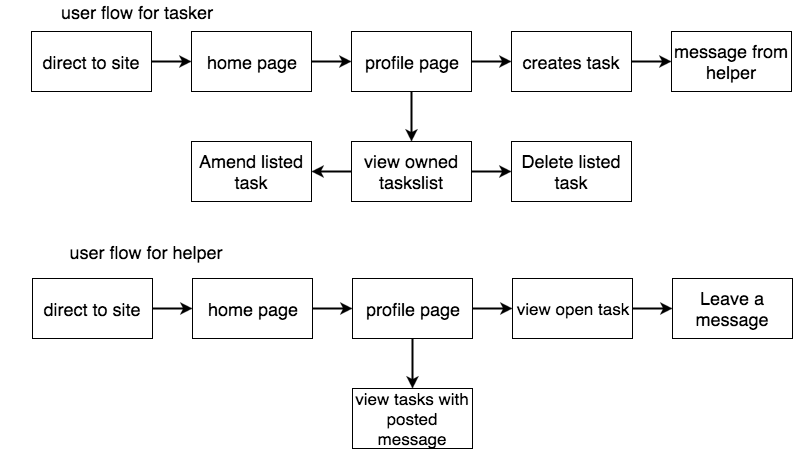

The diagram above was exported from draw.io. Its source (the exported page's mxGraphModel, read from the mxfile embedded in the PNG):
<mxGraphModel dx="790" dy="520" grid="1" gridSize="10" guides="1" tooltips="1" connect="1" arrows="1" fold="1" page="1" pageScale="1" pageWidth="850" pageHeight="1100" background="#ffffff" math="0" shadow="0">
  <root>
    <mxCell id="0" />
    <mxCell id="1" parent="0" />
    <mxCell id="3e3b5aa4e86ad51e-1" value="direct to site" style="whiteSpace=wrap;html=1;fontSize=18;align=center;" vertex="1" parent="1">
      <mxGeometry x="40" y="70" width="120" height="60" as="geometry" />
    </mxCell>
    <mxCell id="3e3b5aa4e86ad51e-2" value="home page" style="whiteSpace=wrap;html=1;fontSize=18;align=center;" vertex="1" parent="1">
      <mxGeometry x="200" y="70" width="120" height="60" as="geometry" />
    </mxCell>
    <mxCell id="3e3b5aa4e86ad51e-3" value="profile page" style="whiteSpace=wrap;html=1;fontSize=18;align=center;" vertex="1" parent="1">
      <mxGeometry x="360" y="70" width="120" height="60" as="geometry" />
    </mxCell>
    <mxCell id="3e3b5aa4e86ad51e-4" value="" style="endArrow=classic;html=1;strokeColor=#000000;strokeWidth=2;fontSize=27;exitX=1;exitY=0.5;entryX=0;entryY=0.5;align=center;" edge="1" parent="1" source="3e3b5aa4e86ad51e-1" target="3e3b5aa4e86ad51e-2">
      <mxGeometry width="50" height="50" relative="1" as="geometry">
        <mxPoint x="10" y="90" as="sourcePoint" />
        <mxPoint x="60" y="40" as="targetPoint" />
        <Array as="points" />
      </mxGeometry>
    </mxCell>
    <mxCell id="3e3b5aa4e86ad51e-5" value="creates task" style="whiteSpace=wrap;html=1;fontSize=18;align=center;" vertex="1" parent="1">
      <mxGeometry x="520" y="70" width="120" height="60" as="geometry" />
    </mxCell>
    <mxCell id="3e3b5aa4e86ad51e-6" value="user flow for tasker" style="text;html=1;strokeColor=none;fillColor=none;align=center;verticalAlign=middle;whiteSpace=wrap;fontSize=18;" vertex="1" parent="1">
      <mxGeometry x="10" y="40" width="270" height="20" as="geometry" />
    </mxCell>
    <mxCell id="3e3b5aa4e86ad51e-7" value="view owned taskslist" style="whiteSpace=wrap;html=1;fontSize=18;align=center;" vertex="1" parent="1">
      <mxGeometry x="360" y="180" width="120" height="60" as="geometry" />
    </mxCell>
    <mxCell id="3e3b5aa4e86ad51e-8" value="" style="endArrow=classic;html=1;strokeColor=#000000;strokeWidth=2;fontSize=27;exitX=1;exitY=0.5;entryX=0;entryY=0.5;align=center;" edge="1" parent="1" source="3e3b5aa4e86ad51e-2" target="3e3b5aa4e86ad51e-3">
      <mxGeometry x="170" y="110" width="50" height="50" as="geometry">
        <mxPoint x="170" y="110" as="sourcePoint" />
        <mxPoint x="210" y="110" as="targetPoint" />
        <Array as="points" />
      </mxGeometry>
    </mxCell>
    <mxCell id="3e3b5aa4e86ad51e-9" value="" style="endArrow=classic;html=1;strokeColor=#000000;strokeWidth=2;fontSize=18;exitX=1;exitY=0.5;entryX=0;entryY=0.5;align=center;" edge="1" parent="1" source="3e3b5aa4e86ad51e-3" target="3e3b5aa4e86ad51e-5">
      <mxGeometry width="50" height="50" relative="1" as="geometry">
        <mxPoint x="10" y="90" as="sourcePoint" />
        <mxPoint x="60" y="40" as="targetPoint" />
      </mxGeometry>
    </mxCell>
    <mxCell id="3e3b5aa4e86ad51e-10" value="" style="endArrow=classic;html=1;strokeColor=#000000;strokeWidth=2;fontSize=18;exitX=0.5;exitY=1;entryX=0.5;entryY=0;align=center;" edge="1" parent="1" source="3e3b5aa4e86ad51e-3" target="3e3b5aa4e86ad51e-7">
      <mxGeometry width="50" height="50" relative="1" as="geometry">
        <mxPoint x="10" y="90" as="sourcePoint" />
        <mxPoint x="60" y="40" as="targetPoint" />
      </mxGeometry>
    </mxCell>
    <mxCell id="3e3b5aa4e86ad51e-11" value="message from helper" style="whiteSpace=wrap;html=1;fontSize=18;align=center;" vertex="1" parent="1">
      <mxGeometry x="680" y="70" width="120" height="60" as="geometry" />
    </mxCell>
    <mxCell id="3e3b5aa4e86ad51e-12" value="" style="endArrow=classic;html=1;strokeColor=#000000;strokeWidth=2;fontSize=18;exitX=1;exitY=0.5;entryX=0;entryY=0.5;align=center;" edge="1" parent="1" source="3e3b5aa4e86ad51e-5" target="3e3b5aa4e86ad51e-11">
      <mxGeometry width="50" height="50" relative="1" as="geometry">
        <mxPoint x="100" y="90" as="sourcePoint" />
        <mxPoint x="150" y="40" as="targetPoint" />
      </mxGeometry>
    </mxCell>
    <mxCell id="3e3b5aa4e86ad51e-13" value="Delete listed task" style="whiteSpace=wrap;html=1;fontSize=18;align=center;" vertex="1" parent="1">
      <mxGeometry x="520" y="180" width="120" height="60" as="geometry" />
    </mxCell>
    <mxCell id="3e3b5aa4e86ad51e-14" value="Amend listed task" style="whiteSpace=wrap;html=1;fontSize=18;align=center;" vertex="1" parent="1">
      <mxGeometry x="200" y="180" width="120" height="60" as="geometry" />
    </mxCell>
    <mxCell id="3e3b5aa4e86ad51e-16" value="" style="endArrow=classic;html=1;strokeColor=#000000;strokeWidth=2;fontSize=18;exitX=0;exitY=0.5;entryX=1;entryY=0.5;align=center;" edge="1" parent="1" source="3e3b5aa4e86ad51e-7" target="3e3b5aa4e86ad51e-14">
      <mxGeometry width="50" height="50" relative="1" as="geometry">
        <mxPoint x="50" y="60" as="sourcePoint" />
        <mxPoint x="100" y="10" as="targetPoint" />
      </mxGeometry>
    </mxCell>
    <mxCell id="3e3b5aa4e86ad51e-17" value="" style="endArrow=classic;html=1;strokeColor=#000000;strokeWidth=2;fontSize=18;exitX=1;exitY=0.5;entryX=0;entryY=0.5;align=center;" edge="1" parent="1" source="3e3b5aa4e86ad51e-7" target="3e3b5aa4e86ad51e-13">
      <mxGeometry width="50" height="50" relative="1" as="geometry">
        <mxPoint x="50" y="60" as="sourcePoint" />
        <mxPoint x="100" y="10" as="targetPoint" />
      </mxGeometry>
    </mxCell>
    <mxCell id="3e3b5aa4e86ad51e-18" value="direct to site" style="whiteSpace=wrap;html=1;fontSize=18;align=center;" vertex="1" parent="1">
      <mxGeometry x="41" y="317" width="120" height="60" as="geometry" />
    </mxCell>
    <mxCell id="3e3b5aa4e86ad51e-19" value="home page" style="whiteSpace=wrap;html=1;fontSize=18;align=center;" vertex="1" parent="1">
      <mxGeometry x="201" y="317" width="120" height="60" as="geometry" />
    </mxCell>
    <mxCell id="3e3b5aa4e86ad51e-20" value="profile page" style="whiteSpace=wrap;html=1;fontSize=18;align=center;" vertex="1" parent="1">
      <mxGeometry x="361" y="317" width="120" height="60" as="geometry" />
    </mxCell>
    <mxCell id="3e3b5aa4e86ad51e-21" value="" style="endArrow=classic;html=1;strokeColor=#000000;strokeWidth=2;fontSize=27;exitX=1;exitY=0.5;entryX=0;entryY=0.5;align=center;" edge="1" source="3e3b5aa4e86ad51e-18" target="3e3b5aa4e86ad51e-19" parent="1">
      <mxGeometry x="161" y="347" width="50" height="50" as="geometry">
        <mxPoint x="11" y="337" as="sourcePoint" />
        <mxPoint x="61" y="287" as="targetPoint" />
        <Array as="points" />
      </mxGeometry>
    </mxCell>
    <mxCell id="3e3b5aa4e86ad51e-22" value="&lt;span&gt;view open task&lt;/span&gt;" style="whiteSpace=wrap;html=1;fontSize=17;align=center;" vertex="1" parent="1">
      <mxGeometry x="521" y="317" width="120" height="60" as="geometry" />
    </mxCell>
    <mxCell id="3e3b5aa4e86ad51e-23" value="&lt;span&gt;view tasks with posted message&lt;/span&gt;" style="whiteSpace=wrap;html=1;fontSize=17;align=center;" vertex="1" parent="1">
      <mxGeometry x="361" y="427" width="120" height="60" as="geometry" />
    </mxCell>
    <mxCell id="3e3b5aa4e86ad51e-24" value="" style="endArrow=classic;html=1;strokeColor=#000000;strokeWidth=2;fontSize=27;exitX=1;exitY=0.5;entryX=0;entryY=0.5;align=center;" edge="1" source="3e3b5aa4e86ad51e-19" target="3e3b5aa4e86ad51e-20" parent="1">
      <mxGeometry x="171" y="357" width="50" height="50" as="geometry">
        <mxPoint x="171" y="357" as="sourcePoint" />
        <mxPoint x="211" y="357" as="targetPoint" />
        <Array as="points" />
      </mxGeometry>
    </mxCell>
    <mxCell id="3e3b5aa4e86ad51e-25" value="" style="endArrow=classic;html=1;strokeColor=#000000;strokeWidth=2;fontSize=18;exitX=1;exitY=0.5;entryX=0;entryY=0.5;align=center;" edge="1" source="3e3b5aa4e86ad51e-20" target="3e3b5aa4e86ad51e-22" parent="1">
      <mxGeometry x="481" y="347" width="50" height="50" as="geometry">
        <mxPoint x="11" y="337" as="sourcePoint" />
        <mxPoint x="61" y="287" as="targetPoint" />
      </mxGeometry>
    </mxCell>
    <mxCell id="3e3b5aa4e86ad51e-26" value="" style="endArrow=classic;html=1;strokeColor=#000000;strokeWidth=2;fontSize=18;exitX=0.5;exitY=1;entryX=0.5;entryY=0;align=center;" edge="1" source="3e3b5aa4e86ad51e-20" target="3e3b5aa4e86ad51e-23" parent="1">
      <mxGeometry x="421" y="377" width="50" height="50" as="geometry">
        <mxPoint x="11" y="337" as="sourcePoint" />
        <mxPoint x="61" y="287" as="targetPoint" />
      </mxGeometry>
    </mxCell>
    <mxCell id="3e3b5aa4e86ad51e-27" value="&lt;span&gt;Leave a message&lt;/span&gt;" style="whiteSpace=wrap;html=1;fontSize=18;align=center;" vertex="1" parent="1">
      <mxGeometry x="681" y="317" width="120" height="60" as="geometry" />
    </mxCell>
    <mxCell id="3e3b5aa4e86ad51e-28" value="" style="endArrow=classic;html=1;strokeColor=#000000;strokeWidth=2;fontSize=18;exitX=1;exitY=0.5;entryX=0;entryY=0.5;align=center;" edge="1" source="3e3b5aa4e86ad51e-22" target="3e3b5aa4e86ad51e-27" parent="1">
      <mxGeometry x="641" y="347" width="50" height="50" as="geometry">
        <mxPoint x="101" y="337" as="sourcePoint" />
        <mxPoint x="151" y="287" as="targetPoint" />
      </mxGeometry>
    </mxCell>
    <mxCell id="3e3b5aa4e86ad51e-33" value="user flow for helper" style="text;html=1;strokeColor=none;fillColor=none;align=center;verticalAlign=middle;whiteSpace=wrap;fontSize=18;" vertex="1" parent="1">
      <mxGeometry x="20" y="280" width="270" height="20" as="geometry" />
    </mxCell>
  </root>
</mxGraphModel>